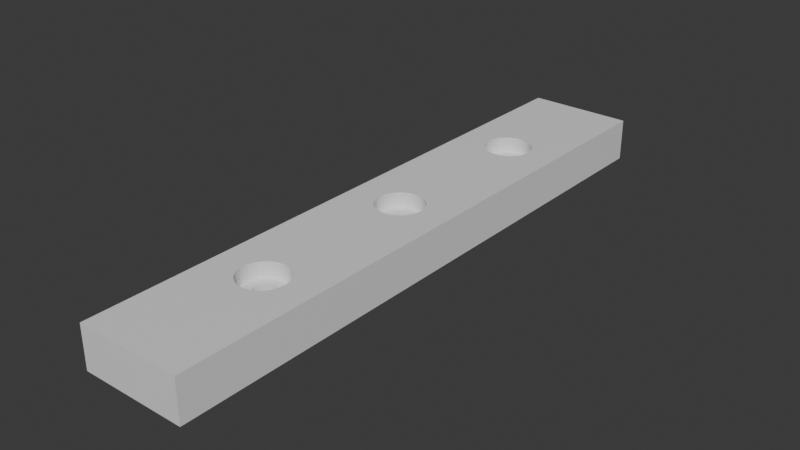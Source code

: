 # Source: mitre.blend  (saved by Blender 4.0.36; exported with 4.5.12 LTS)
import bpy
from mathutils import Matrix  # noqa: F401  (used for matrix-valued properties, if any)

bpy.ops.wm.read_factory_settings(use_empty=True)
scene = bpy.context.scene
scene.name = 'Scene'

# ---- collections
col_collection = bpy.data.collections.new('Collection'); scene.collection.children.link(col_collection)

# ---- materials (node trees are filled in below, after node groups)
mat_material = bpy.data.materials.new('Material')
mat_material.alpha_threshold = 0.0
mat_material.use_transparent_shadow = False
mat_material.roughness = 0.5
mat_material.line_color = (0.0, 0.0, 0.0, 1.0)

# ---- material node trees
mat_material.use_nodes = True; mat_material.node_tree.nodes.clear()
_N = mat_material.node_tree.nodes; _L = mat_material.node_tree.links
n0 = _N.new('ShaderNodeOutputMaterial'); n0.name = 'Material Output'; n0.location = (300, 300)
n1 = _N.new('ShaderNodeBsdfPrincipled'); n1.name = 'Principled BSDF'; n1.location = (10, 300)
n1.inputs[3].default_value = 1.45
_L.new(n1.outputs[0], n0.inputs[0])
n0.is_active_output = True

# ---- world
world_world = bpy.data.worlds.new('World'); scene.world = world_world
world_world.use_nodes = True; world_world.node_tree.nodes.clear()
_N = world_world.node_tree.nodes; _L = world_world.node_tree.links
n0 = _N.new('ShaderNodeOutputWorld'); n0.name = 'World Output'; n0.location = (300, 300)
n1 = _N.new('ShaderNodeBackground'); n1.name = 'Background'; n1.location = (10, 300)
n1.inputs[0].default_value = (0.05088, 0.05088, 0.05088, 1.0)
_L.new(n1.outputs[0], n0.inputs[0])
n0.is_active_output = True
world_world.color = (0.05088, 0.05088, 0.05088)
world_world.use_sun_shadow = False
world_world.sun_shadow_jitter_overblur = 0.0

# ---- meshes
me_cube = bpy.data.meshes.new('Cube')
me_cube.from_pydata([(0.0, 0.07778, 0.2598), (0.0, -0.4778, 0.2598), (0.0, 0.6333, 0.2598), (0.08643, -0.4793, 0.2598), (1.0, 1.0, 1.0), (1.0, 1.0, -1.0), (0.1695, -0.4837, 0.2598), (0.08643, 0.6318, 0.2598), (0.08643, 0.07628, 0.2598), (0.2461, -0.4909, 0.2598), (1.0, -1.0, 1.0), (0.1695, 0.6274, 0.2598), (1.0, -1.0, -1.0), (0.3133, -0.5006, 0.2598), (0.1695, 0.07186, 0.2598), (0.2461, 0.6202, 0.2598), (0.3684, -0.5123, 0.2598), (-1.0, 1.0, 1.0), (-1.0, 1.0, -1.0), (0.4093, -0.5258, 0.2598), (0.3133, 0.6106, 0.2598), (0.2461, 0.06467, 0.2598), (0.4345, -0.5404, 0.2598), (-1.0, -1.0, 1.0), (0.443, -0.5556, 0.2598), (0.3684, 0.5988, 0.2598), (-1.0, -1.0, -1.0), (0.3133, 0.055, 0.2598), (0.4345, -0.5707, 0.2598), (0.4093, 0.5853, 0.2598), (0.3684, 0.04321, 0.2598), (0.4093, -0.5853, 0.2598), (0.4345, 0.5707, 0.2598), (0.4093, 0.02976, 0.2598), (0.3684, -0.5988, 0.2598), (0.4345, 0.01517, 0.2598), (0.3133, -0.6106, 0.2598), (0.443, 0.0, 0.2598), (0.443, 0.5556, 0.2598), (0.2461, -0.6202, 0.2598), (0.4345, -0.01517, 0.2598), (0.4345, 0.5404, 0.2598), (0.1695, -0.6274, 0.2598), (0.4093, -0.02976, 0.2598), (0.3684, -0.04321, 0.2598), (0.08643, -0.6318, 0.2598), (0.4093, 0.5258, 0.2598), (0.3133, -0.055, 0.2598), (0.0, -0.6333, 0.2598), (0.2461, -0.06467, 0.2598), (0.3684, 0.5123, 0.2598), (-0.08643, -0.6318, 0.2598), (0.1695, -0.07186, 0.2598), (0.08643, -0.07628, 0.2598), (0.0, -0.07778, 0.2598), (-0.1695, -0.6274, 0.2598), (0.3133, 0.5006, 0.2598), (-0.08643, -0.07628, 0.2598), (-0.2461, -0.6202, 0.2598), (-0.1695, -0.07186, 0.2598), (-0.3133, -0.6106, 0.2598), (0.2461, 0.4909, 0.2598), (-0.2461, -0.06467, 0.2598), (-0.3684, -0.5988, 0.2598), (0.1695, 0.4837, 0.2598), (0.0, 0.04111, -1.0), (-0.4093, -0.5853, 0.2598), (-0.3133, -0.055, 0.2598), (0.08643, 0.4793, 0.2598), (0.04569, 0.04032, -1.0), (-0.4345, -0.5707, 0.2598), (0.04569, -0.04032, -1.0), (-0.443, -0.5556, 0.2598), (-0.3684, -0.04321, 0.2598), (0.0, 0.4778, 0.2598), (-0.4345, -0.5404, 0.2598), (0.08962, 0.03798, -1.0), (-0.4093, -0.02976, 0.2598), (-0.4093, -0.5258, 0.2598), (-0.08643, 0.4793, 0.2598), (0.08962, -0.03798, -1.0), (-0.1695, 0.4837, 0.2598), (-0.3684, -0.5123, 0.2598), (0.1301, -0.03418, -1.0), (0.1301, 0.03418, -1.0), (-0.3133, -0.5006, 0.2598), (-0.4345, -0.01517, 0.2598), (-0.2461, -0.4909, 0.2598), (-0.2461, 0.4909, 0.2598), (0.1656, -0.02907, -1.0), (0.1656, 0.02907, -1.0), (-0.1695, -0.4837, 0.2598), (-0.3133, 0.5006, 0.2598), (-0.08643, -0.4793, 0.2598), (-0.443, 0.0, 0.2598), (-0.3684, 0.5123, 0.2598), (0.1947, -0.02284, -1.0), (-0.4345, 0.01517, 0.2598), (-0.4093, 0.5258, 0.2598), (0.1947, 0.02284, -1.0), (0.2297, 0.00802, -1.0), (0.2342, 0.0, -1.0), (-0.4345, 0.5404, 0.2598), (-0.4093, 0.02976, 0.2598), (0.2297, -0.00802, -1.0), (-0.443, 0.5556, 0.2598), (0.2164, 0.01573, -1.0), (-0.4345, 0.5707, 0.2598), (-0.3684, 0.04321, 0.2598), (0.2164, -0.01573, -1.0), (-0.3133, 0.055, 0.2598), (-0.4093, 0.5853, 0.2598), (-0.2342, 0.0, -1.0), (-0.2297, -0.00802, -1.0), (-0.3684, 0.5988, 0.2598), (-0.2297, 0.00802, -1.0), (-0.2461, 0.06467, 0.2598), (-0.3133, 0.6106, 0.2598), (-0.2164, -0.01573, -1.0), (-0.1947, -0.02284, -1.0), (-0.2461, 0.6202, 0.2598), (-0.1695, 0.07186, 0.2598), (-0.1947, 0.02284, -1.0), (-0.1695, 0.6274, 0.2598), (-0.1656, -0.02907, -1.0), (-0.08643, 0.6318, 0.2598), (-0.08643, 0.07628, 0.2598), (-0.2164, 0.01573, -1.0), (-0.08962, -0.03798, -1.0), (-0.08962, 0.03798, -1.0), (-0.1301, -0.03418, -1.0), (-0.1301, 0.03418, -1.0), (-0.04569, 0.04032, -1.0), (-0.04569, -0.04032, -1.0), (0.0, -0.04111, -1.0), (-0.1656, 0.02907, -1.0), (-0.2342, -0.5556, -1.0), (-0.2297, -0.5636, -1.0), (-0.2297, -0.5475, -1.0), (-0.2164, -0.5713, -1.0), (-0.1947, -0.5784, -1.0), (-0.1947, -0.5327, -1.0), (-0.2164, -0.5398, -1.0), (-0.1656, -0.5846, -1.0), (-0.1656, -0.5265, -1.0), (-0.1301, -0.5897, -1.0), (-0.1301, -0.5214, -1.0), (-0.08962, -0.5935, -1.0), (-0.08962, -0.5176, -1.0), (-0.04569, -0.5959, -1.0), (-0.04569, -0.5152, -1.0), (0.0, -0.5967, -1.0), (0.04569, -0.5959, -1.0), (0.04569, -0.5152, -1.0), (0.1656, -0.5846, -1.0), (0.1656, -0.5265, -1.0), (0.1366, -0.5223, -1.0), (0.1301, -0.5897, -1.0), (0.1301, -0.5214, -1.0), (0.08962, -0.5935, -1.0), (0.08962, -0.5176, -1.0), (0.1947, -0.5784, -1.0), (0.1947, -0.5327, -1.0), (0.2164, -0.5398, -1.0), (0.2342, -0.5556, -1.0), (0.2297, -0.5636, -1.0), (0.2297, -0.5475, -1.0), (0.2164, -0.5713, -1.0), (0.0, -0.5144, -1.0), (0.2272, -0.565, -1.0), (0.2124, -0.5726, -1.0), (0.1894, -0.5795, -1.0), (0.1591, -0.5856, -1.0), (0.1227, -0.5904, -1.0), (0.0816, -0.594, -1.0), (0.03735, -0.596, -1.0), (-0.008338, -0.5965, -1.0), (-0.0537, -0.5954, -1.0), (-0.097, -0.5928, -1.0), (-0.1366, -0.5888, -1.0), (-0.1709, -0.5835, -1.0), (-0.1987, -0.5771, -1.0), (-0.2188, -0.5699, -1.0), (-0.2305, -0.5621, -1.0), (-0.2334, -0.5541, -1.0), (-0.2272, -0.5461, -1.0), (-0.2124, -0.5385, -1.0), (-0.1894, -0.5316, -1.0), (-0.1227, -0.5207, -1.0), (-0.0816, -0.5171, -1.0), (-0.03735, -0.5151, -1.0), (0.008338, -0.5146, -1.0), (0.0537, -0.5157, -1.0), (0.097, -0.5183, -1.0), (0.2334, -0.557, -1.0), (0.2305, -0.549, -1.0), (0.1709, -0.5276, -1.0), (0.1987, -0.534, -1.0), (0.2188, -0.5412, -1.0), (-0.2342, 0.5556, -1.0), (-0.2297, 0.5475, -1.0), (-0.2297, 0.5636, -1.0), (-0.2164, 0.5398, -1.0), (-0.1947, 0.5327, -1.0), (-0.1947, 0.5784, -1.0), (-0.2164, 0.5713, -1.0), (-0.1656, 0.5265, -1.0), (-0.1656, 0.5846, -1.0), (-0.1301, 0.5214, -1.0), (-0.1301, 0.5897, -1.0), (-0.08962, 0.5176, -1.0), (-0.08962, 0.5935, -1.0), (-0.04569, 0.5152, -1.0), (-0.04569, 0.5959, -1.0), (0.0, 0.5144, -1.0), (0.0, 0.5967, -1.0), (0.04569, 0.5152, -1.0), (0.04569, 0.5959, -1.0), (0.08962, 0.5176, -1.0), (0.08962, 0.5935, -1.0), (0.1301, 0.5214, -1.0), (0.1301, 0.5897, -1.0), (0.1947, 0.5327, -1.0), (0.1947, 0.5784, -1.0), (0.2342, 0.5556, -1.0), (0.2297, 0.5636, -1.0), (0.2297, 0.5475, -1.0), (0.2164, 0.5713, -1.0), (0.2164, 0.5398, -1.0), (0.1656, 0.5846, -1.0), (0.1656, 0.5265, -1.0), (-0.2709, 0.0611, 1.0), (-0.2461, 0.06467, 1.0), (-0.1695, 0.07186, 1.0), (0.0, 0.07778, 1.0), (-0.08643, 0.07628, 1.0), (-0.2081, -0.06824, 1.0), (-0.1695, -0.07186, 1.0), (0.0, -0.07778, 1.0), (-0.08643, -0.07628, 1.0), (0.1695, -0.07186, 1.0), (0.3133, -0.055, 1.0), (0.3684, 0.04321, 1.0), (0.3684, -0.04321, 1.0), (0.3133, 0.055, 1.0), (0.4093, -0.02976, 1.0), (0.4093, 0.02976, 1.0), (0.443, 0.0, 1.0), (0.4345, 0.01517, 1.0), (0.4345, -0.01517, 1.0), (0.2461, 0.06467, 1.0), (0.2461, -0.06467, 1.0), (0.1695, 0.07186, 1.0), (0.08643, -0.07628, 1.0), (0.08643, 0.07628, 1.0), (-0.2709, -0.0611, 1.0), (-0.2461, -0.06467, 1.0), (-0.443, 0.0, 1.0), (-0.4093, -0.02976, 1.0), (-0.4093, 0.02976, 1.0), (-0.4345, -0.01517, 1.0), (-0.4345, 0.01517, 1.0), (-0.3684, -0.04321, 1.0), (-0.3684, 0.04321, 1.0), (-0.3133, 0.055, 1.0), (-0.3133, -0.055, 1.0), (0.04569, 0.04032, 0.2598), (0.0, 0.04111, 0.2598), (0.08962, 0.03798, 0.2598), (0.1301, 0.03418, 0.2598), (0.1656, 0.02907, 0.2598), (0.1947, 0.02284, 0.2598), (0.2164, 0.01573, 0.2598), (0.2297, 0.00802, 0.2598), (0.2342, 0.0, 0.2598), (0.2297, -0.00802, 0.2598), (0.2164, -0.01573, 0.2598), (0.1947, -0.02284, 0.2598), (0.1656, -0.02907, 0.2598), (0.1301, -0.03418, 0.2598), (0.08962, -0.03798, 0.2598), (0.04569, -0.04032, 0.2598), (0.0, -0.04111, 0.2598), (-0.04569, -0.04032, 0.2598), (-0.08962, -0.03798, 0.2598), (-0.1301, -0.03418, 0.2598), (-0.1656, -0.02907, 0.2598), (-0.1947, -0.02284, 0.2598), (-0.2164, -0.01573, 0.2598), (-0.2297, -0.00802, 0.2598), (-0.2342, 0.0, 0.2598), (-0.2297, 0.00802, 0.2598), (-0.2164, 0.01573, 0.2598), (-0.1947, 0.02284, 0.2598), (-0.1656, 0.02907, 0.2598), (-0.1301, 0.03418, 0.2598), (-0.08962, 0.03798, 0.2598), (-0.04569, 0.04032, 0.2598), (0.0, 0.4778, 1.0), (-0.08643, 0.4793, 1.0), (-0.3133, 0.6106, 1.0), (-0.3127, 0.6106, 1.0), (-0.1695, 0.4837, 1.0), (-0.4345, 0.5404, 1.0), (-0.443, 0.5556, 1.0), (-0.4093, 0.5853, 1.0), (-0.4093, 0.5258, 1.0), (-0.4345, 0.5707, 1.0), (-0.3684, 0.5123, 1.0), (-0.3684, 0.5988, 1.0), (-0.3133, 0.5006, 1.0), (-0.2461, 0.4909, 1.0), (-0.2461, 0.6202, 1.0), (-0.1695, 0.6274, 1.0), (0.1695, 0.4837, 1.0), (0.2461, 0.4909, 1.0), (0.3133, 0.5006, 1.0), (0.3684, 0.5123, 1.0), (0.3684, 0.5988, 1.0), (0.4093, 0.5258, 1.0), (0.4093, 0.5853, 1.0), (0.4345, 0.5404, 1.0), (0.443, 0.5556, 1.0), (0.4345, 0.5707, 1.0), (0.3133, 0.6106, 1.0), (0.2461, 0.6202, 1.0), (0.1695, 0.6274, 1.0), (0.08643, 0.4793, 1.0), (-0.08643, 0.6318, 1.0), (0.08643, 0.6318, 1.0), (0.0, 0.6333, 1.0), (0.04569, 0.5959, 0.2598), (0.0, 0.5967, 0.2598), (0.08962, 0.5935, 0.2598), (0.1301, 0.5897, 0.2598), (0.1656, 0.5846, 0.2598), (0.1947, 0.5784, 0.2598), (0.2164, 0.5713, 0.2598), (0.2297, 0.5636, 0.2598), (0.2342, 0.5556, 0.2598), (0.2297, 0.5475, 0.2598), (0.2164, 0.5398, 0.2598), (0.1947, 0.5327, 0.2598), (0.1656, 0.5265, 0.2598), (0.1301, 0.5214, 0.2598), (0.08962, 0.5176, 0.2598), (0.04569, 0.5152, 0.2598), (0.0, 0.5144, 0.2598), (-0.04569, 0.5152, 0.2598), (-0.08962, 0.5176, 0.2598), (-0.1301, 0.5214, 0.2598), (-0.1656, 0.5265, 0.2598), (-0.1947, 0.5327, 0.2598), (-0.2164, 0.5398, 0.2598), (-0.2297, 0.5475, 0.2598), (-0.2342, 0.5556, 0.2598), (-0.2297, 0.5636, 0.2598), (-0.2164, 0.5713, 0.2598), (-0.1947, 0.5784, 0.2598), (-0.1656, 0.5846, 0.2598), (-0.1301, 0.5897, 0.2598), (-0.08962, 0.5935, 0.2598), (-0.04569, 0.5959, 0.2598), (-0.3127, -0.6106, 1.0), (-0.1695, -0.6274, 1.0), (-0.2461, -0.6202, 1.0), (-0.1429, -0.4823, 1.0), (0.0, -0.4778, 1.0), (0.08643, -0.4793, 1.0), (-0.08643, -0.4793, 1.0), (0.1695, -0.4837, 1.0), (0.3133, -0.5006, 1.0), (0.3684, -0.5988, 1.0), (0.3684, -0.5123, 1.0), (0.4093, -0.5853, 1.0), (0.4093, -0.5258, 1.0), (0.4345, -0.5404, 1.0), (0.443, -0.5556, 1.0), (0.4345, -0.5707, 1.0), (0.2461, -0.6202, 1.0), (0.3133, -0.6106, 1.0), (0.2461, -0.4909, 1.0), (0.0, -0.6333, 1.0), (-0.08643, -0.6318, 1.0), (0.08643, -0.6318, 1.0), (0.1695, -0.6274, 1.0), (-0.4345, -0.5707, 1.0), (-0.443, -0.5556, 1.0), (-0.4093, -0.5258, 1.0), (-0.4093, -0.5853, 1.0), (-0.4345, -0.5404, 1.0), (-0.3684, -0.5988, 1.0), (-0.3684, -0.5123, 1.0), (-0.3133, -0.5006, 1.0), (-0.2461, -0.4909, 1.0), (-0.3133, -0.6106, 1.0), (-0.1695, -0.4837, 1.0), (0.0, -0.5144, 0.2598), (0.02661, -0.5149, 0.2598), (0.04569, -0.5152, 0.2598), (0.07127, -0.5166, 0.2598), (0.08962, -0.5176, 0.2598), (0.1132, -0.5198, 0.2598), (0.1301, -0.5214, 0.2598), (0.1656, -0.5265, 0.2598), (0.1525, -0.5246, 0.2598), (0.1826, -0.5301, 0.2598), (0.1947, -0.5327, 0.2598), (0.2073, -0.5369, 0.2598), (0.2164, -0.5398, 0.2598), (0.2241, -0.5443, 0.2598), (0.2297, -0.5475, 0.2598), (0.2323, -0.5522, 0.2598), (0.2342, -0.5556, 0.2598), (0.2316, -0.5602, 0.2598), (0.2297, -0.5636, 0.2598), (0.2219, -0.5681, 0.2598), (0.2164, -0.5713, 0.2598), (0.2037, -0.5754, 0.2598), (0.1947, -0.5784, 0.2598), (0.1777, -0.582, 0.2598), (0.1656, -0.5846, 0.2598), (0.1449, -0.5876, 0.2598), (0.1301, -0.5897, 0.2598), (0.1065, -0.592, 0.2598), (0.08962, -0.5935, 0.2598), (0.06403, -0.5949, 0.2598), (0.04569, -0.5959, 0.2598), (0.01907, -0.5963, 0.2598), (0.0, -0.5967, 0.2598), (-0.02661, -0.5962, 0.2598), (-0.04569, -0.5959, 0.2598), (-0.07127, -0.5945, 0.2598), (-0.08962, -0.5935, 0.2598), (-0.1132, -0.5913, 0.2598), (-0.1301, -0.5897, 0.2598), (-0.1508, -0.5868, 0.2598), (-0.1656, -0.5846, 0.2598), (-0.1826, -0.581, 0.2598), (-0.1947, -0.5784, 0.2598), (-0.2073, -0.5743, 0.2598), (-0.2164, -0.5713, 0.2598), (-0.2241, -0.5668, 0.2598), (-0.2297, -0.5636, 0.2598), (-0.2323, -0.5589, 0.2598), (-0.2342, -0.5556, 0.2598), (-0.2316, -0.5509, 0.2598), (-0.2297, -0.5475, 0.2598), (-0.2219, -0.543, 0.2598), (-0.2164, -0.5398, 0.2598), (-0.2037, -0.5357, 0.2598), (-0.1947, -0.5327, 0.2598), (-0.1777, -0.5291, 0.2598), (-0.1656, -0.5265, 0.2598), (-0.1432, -0.5233, 0.2598), (-0.1301, -0.5214, 0.2598), (-0.1065, -0.5192, 0.2598), (-0.08962, -0.5176, 0.2598), (-0.06403, -0.5162, 0.2598), (-0.04569, -0.5152, 0.2598), (-0.01907, -0.5148, 0.2598)], [], [(300, 301, 17, 231, 232, 233, 235, 234, 298, 299, 302, 311, 310, 308, 306, 303, 304, 307, 305, 309), (298, 234, 254, 252, 250, 244, 242, 246, 248, 247, 249, 245, 243, 241, 251, 240, 253, 238, 239, 237, 236, 366, 369, 367, 368, 370, 381, 371, 373, 375, 376, 377, 378, 374, 372, 380, 379, 385, 384, 382, 383, 364, 365, 363, 23, 10, 4, 17, 301, 312, 313, 328, 330, 329, 326, 325, 324, 318, 320, 323, 322, 321, 319, 317, 316, 315, 314, 327), (236, 256, 255, 23, 363, 395, 391, 389, 386, 387, 390, 388, 392, 393, 394, 396, 366), (264, 231, 17, 23, 255, 265, 262, 258, 260, 257, 261, 259, 263), (12, 10, 23, 26), (26, 23, 17, 18), (205, 201, 18, 5, 100, 106, 99, 90, 84, 76, 69, 65, 214, 216, 218, 220, 230, 222, 228, 226, 224, 225, 227, 223, 229, 221, 219, 217, 215, 213, 211, 209, 207, 204), (65, 132, 129, 131, 135, 122, 127, 115, 112, 113, 118, 119, 124, 130, 128, 133, 134, 71, 80, 83, 89, 96, 109, 156, 158, 193, 160, 192, 153, 191, 168, 190, 150, 189, 148, 188, 146, 144, 187, 141, 186, 142, 185, 138, 184, 136, 183, 137, 182, 139, 181, 140, 180, 143, 179, 145, 178, 147, 177, 149, 176, 151, 175, 152, 174, 159, 173, 157, 172, 154, 171, 161, 170, 167, 169, 165, 12, 26, 18, 201, 199, 200, 202, 203, 206, 208, 210, 212, 214), (155, 156, 109, 104, 12, 165, 194, 164, 195, 166, 198, 163, 197, 162, 196), (101, 100, 5, 12, 104), (5, 4, 10, 12), (18, 17, 4, 5), (267, 65, 69, 266), (266, 69, 76, 268), (268, 76, 84, 269), (269, 84, 90, 270), (270, 90, 99, 271), (271, 99, 106, 272), (272, 106, 100, 273), (100, 101, 274, 273), (101, 104, 275, 274), (104, 109, 276, 275), (109, 96, 277, 276), (96, 89, 278, 277), (89, 83, 279, 278), (83, 80, 280, 279), (80, 71, 281, 280), (71, 134, 282, 281), (134, 133, 283, 282), (133, 128, 284, 283), (128, 130, 285, 284), (130, 124, 286, 285), (124, 119, 287, 286), (119, 118, 288, 287), (118, 113, 289, 288), (289, 113, 112, 290), (290, 112, 115, 291), (291, 115, 127, 292), (292, 127, 122, 293), (293, 122, 135, 294), (294, 135, 131, 295), (295, 131, 129, 296), (296, 129, 132, 297), (297, 132, 65, 267), (397, 168, 191, 398), (398, 191, 153, 399), (399, 153, 192, 400), (400, 192, 160, 401), (401, 160, 193, 402), (402, 193, 158, 403), (158, 156, 155, 404, 405), (403, 158, 405), (404, 155, 196, 406), (406, 196, 162, 407), (407, 162, 197, 408), (408, 197, 163, 409), (409, 163, 198, 410), (410, 198, 166, 411), (166, 195, 412, 411), (412, 195, 164, 413), (164, 194, 414, 413), (414, 194, 165, 415), (165, 169, 416, 415), (416, 169, 167, 417), (167, 170, 418, 417), (418, 170, 161, 419), (161, 171, 420, 419), (420, 171, 154, 421), (154, 172, 422, 421), (422, 172, 157, 423), (157, 173, 424, 423), (424, 173, 159, 425), (159, 174, 426, 425), (426, 174, 152, 427), (152, 175, 428, 427), (428, 175, 151, 429), (151, 176, 430, 429), (430, 176, 149, 431), (149, 177, 432, 431), (432, 177, 147, 433), (147, 178, 434, 433), (434, 178, 145, 435), (145, 179, 436, 435), (436, 179, 143, 437), (143, 180, 438, 437), (438, 180, 140, 439), (140, 181, 440, 439), (440, 181, 139, 441), (139, 182, 442, 441), (442, 182, 137, 443), (443, 137, 183, 444), (444, 183, 136, 445), (445, 136, 184, 446), (446, 184, 138, 447), (447, 138, 185, 448), (448, 185, 142, 449), (449, 142, 186, 450), (450, 186, 141, 451), (451, 141, 187, 452), (452, 187, 144, 453), (453, 144, 454), (454, 144, 146, 455), (455, 146, 188, 456), (456, 188, 148, 457), (457, 148, 189, 458), (458, 189, 150, 459), (459, 150, 190, 460), (460, 190, 168, 397), (332, 215, 217, 331), (331, 217, 219, 333), (333, 219, 221, 334), (334, 221, 229, 335), (335, 229, 223, 336), (336, 223, 227, 337), (337, 227, 225, 338), (225, 224, 339, 338), (224, 226, 340, 339), (226, 228, 341, 340), (228, 222, 342, 341), (222, 230, 343, 342), (230, 220, 344, 343), (220, 218, 345, 344), (218, 216, 346, 345), (216, 214, 347, 346), (214, 212, 348, 347), (212, 210, 349, 348), (210, 208, 350, 349), (208, 206, 351, 350), (206, 203, 352, 351), (203, 202, 353, 352), (202, 200, 354, 353), (354, 200, 199, 355), (355, 199, 201, 356), (356, 201, 205, 357), (357, 205, 204, 358), (358, 204, 207, 359), (359, 207, 209, 360), (360, 209, 211, 361), (361, 211, 213, 362), (362, 213, 215, 332), (234, 0, 8, 254), (254, 8, 14, 252), (252, 14, 21, 250), (250, 21, 27, 244), (244, 27, 30, 242), (242, 30, 33, 246), (246, 33, 35, 248), (35, 37, 247, 248), (37, 40, 249, 247), (40, 43, 245, 249), (43, 44, 243, 245), (44, 47, 241, 243), (47, 49, 251, 241), (49, 52, 240, 251), (240, 52, 53, 253), (53, 54, 238, 253), (54, 57, 239, 238), (239, 57, 59, 237), (236, 237, 59, 62, 256), (255, 256, 62, 67, 265), (67, 73, 262, 265), (73, 77, 258, 262), (77, 86, 260, 258), (260, 86, 94, 257), (257, 94, 97, 261), (261, 97, 103, 259), (259, 103, 108, 263), (263, 108, 110, 264), (231, 264, 110, 116, 232), (232, 116, 121, 233), (233, 121, 126, 235), (235, 126, 0, 234), (40, 37, 35, 33, 30, 27, 21, 14, 8, 0, 126, 296, 297, 267, 266, 268, 269, 270, 271, 272, 273, 274, 275, 276, 277, 278, 279, 280, 53, 52, 49, 47, 44, 43), (97, 94, 86, 77, 73, 67, 62, 59, 57, 54, 53, 280, 281, 282, 283, 284, 285, 286, 287, 288, 289, 290, 291, 292, 293, 294, 295, 296, 126, 121, 116, 110, 108, 103), (330, 2, 7, 329), (329, 7, 11, 326), (326, 11, 15, 325), (325, 15, 20, 324), (324, 20, 25, 318), (318, 25, 29, 320), (320, 29, 32, 323), (32, 38, 322, 323), (38, 41, 321, 322), (41, 46, 319, 321), (46, 50, 317, 319), (50, 56, 316, 317), (56, 61, 315, 316), (61, 64, 314, 315), (64, 68, 327, 314), (68, 74, 298, 327), (74, 79, 299, 298), (299, 79, 81, 302), (81, 88, 311, 302), (88, 92, 310, 311), (92, 95, 308, 310), (95, 98, 306, 308), (98, 102, 303, 306), (303, 102, 105, 304), (304, 105, 107, 307), (307, 107, 111, 305), (305, 111, 114, 309), (309, 114, 117, 300), (301, 300, 117, 120, 312), (312, 120, 123, 313), (313, 123, 125, 328), (328, 125, 2, 330), (345, 68, 64, 61, 56, 50, 46, 41, 38, 32, 29, 25, 20, 15, 11, 7, 2, 125, 361, 362, 332, 331, 333, 334, 335, 336, 337, 338, 339, 340, 341, 342, 343, 344), (361, 125, 123, 120, 117, 114, 111, 107, 105, 102, 98, 95, 92, 88, 81, 79, 74, 68, 345, 346, 347, 348, 349, 350, 351, 352, 353, 354, 355, 356, 357, 358, 359, 360), (367, 1, 3, 368), (368, 3, 6, 370), (370, 6, 9, 381), (381, 9, 13, 371), (371, 13, 16, 373), (373, 16, 19, 375), (375, 19, 22, 376), (22, 24, 377, 376), (24, 28, 378, 377), (28, 31, 374, 378), (31, 34, 372, 374), (34, 36, 380, 372), (380, 36, 39, 379), (379, 39, 42, 385), (42, 45, 384, 385), (45, 48, 382, 384), (48, 51, 383, 382), (51, 55, 364, 383), (55, 58, 365, 364), (365, 58, 60, 395, 363), (395, 60, 63, 391), (63, 66, 389, 391), (66, 70, 386, 389), (386, 70, 72, 387), (387, 72, 75, 390), (390, 75, 78, 388), (388, 78, 82, 392), (392, 82, 85, 393), (393, 85, 87, 394), (394, 87, 91, 396), (396, 91, 93, 369, 366), (369, 93, 1, 367), (22, 19, 16, 13, 9, 6, 3, 1, 93, 457, 458, 459, 460, 397, 398, 399, 400, 401, 402, 403, 405, 404, 406, 407, 408, 409, 410, 411, 412, 413, 414, 415, 416, 417, 418, 419, 420, 421, 422, 423, 424, 425, 45, 42, 39, 36, 34, 31, 28, 24), (70, 66, 63, 60, 58, 55, 51, 48, 45, 425, 426, 427, 428, 429, 430, 431, 432, 433, 434, 435, 436, 437, 438, 439, 440, 441, 442, 443, 444, 445, 446, 447, 448, 449, 450, 451, 452, 453, 454, 455, 456, 457, 93, 91, 87, 85, 82, 78, 75, 72)])
_uv = me_cube.uv_layers.new(name='UVMap')
_uv.uv.foreach_set('vector', [0.7892, 0.5487, 0.7891, 0.5487, 0.875, 0.5, 0.7839, 0.6174, 0.7808, 0.6169, 0.7712, 0.616, 0.7608, 0.6155, 0.75, 0.6153, 0.75, 0.5653, 0.7608, 0.5651, 0.7712, 0.5645, 0.7808, 0.5636, 0.7892, 0.5624, 0.796, 0.561, 0.8012, 0.5593, 0.8043, 0.5575, 0.8054, 0.5556, 0.8043, 0.5537, 0.8012, 0.5518, 0.796, 0.5502, 0.75, 0.5653, 0.75, 0.6153, 0.7392, 0.6155, 0.7288, 0.616, 0.7192, 0.6169, 0.7108, 0.6181, 0.704, 0.6196, 0.6988, 0.6213, 0.6957, 0.6231, 0.6946, 0.625, 0.6957, 0.6269, 0.6988, 0.6287, 0.704, 0.6304, 0.7108, 0.6319, 0.7192, 0.6331, 0.7288, 0.634, 0.7392, 0.6345, 0.75, 0.6347, 0.7608, 0.6345, 0.7712, 0.634, 0.776, 0.6335, 0.7679, 0.6853, 0.7608, 0.6849, 0.75, 0.6847, 0.7392, 0.6849, 0.7288, 0.6855, 0.7192, 0.6864, 0.7108, 0.6876, 0.704, 0.689, 0.6988, 0.6907, 0.6957, 0.6925, 0.6946, 0.6944, 0.6957, 0.6963, 0.6988, 0.6982, 0.704, 0.6998, 0.7108, 0.7013, 0.7192, 0.7025, 0.7288, 0.7034, 0.7392, 0.704, 0.75, 0.7042, 0.7608, 0.704, 0.7712, 0.7034, 0.7808, 0.7025, 0.7891, 0.7013, 0.875, 0.75, 0.625, 0.75, 0.625, 0.5, 0.875, 0.5, 0.7891, 0.5487, 0.7808, 0.5475, 0.7712, 0.5466, 0.7608, 0.546, 0.75, 0.5458, 0.7392, 0.546, 0.7288, 0.5466, 0.7192, 0.5475, 0.7108, 0.5487, 0.704, 0.5502, 0.6988, 0.5518, 0.6957, 0.5537, 0.6946, 0.5556, 0.6957, 0.5575, 0.6988, 0.5593, 0.704, 0.561, 0.7108, 0.5624, 0.7192, 0.5636, 0.7288, 0.5645, 0.7392, 0.5651, 0.776, 0.6335, 0.7808, 0.6331, 0.7839, 0.6326, 0.875, 0.75, 0.7891, 0.7013, 0.7892, 0.7013, 0.796, 0.6998, 0.8012, 0.6982, 0.8043, 0.6963, 0.8054, 0.6944, 0.8043, 0.6925, 0.8012, 0.6907, 0.796, 0.689, 0.7892, 0.6876, 0.7808, 0.6864, 0.7712, 0.6855, 0.7679, 0.6853, 0.7892, 0.6181, 0.7839, 0.6174, 0.875, 0.5, 0.875, 0.75, 0.7839, 0.6326, 0.7892, 0.6319, 0.796, 0.6304, 0.8012, 0.6287, 0.8043, 0.6269, 0.8054, 0.625, 0.8043, 0.6231, 0.8012, 0.6213, 0.796, 0.6196, 0.375, 0.75, 0.625, 0.75, 0.625, 1.0, 0.375, 1.0, 0.375, 0.0, 0.625, 0.0, 0.625, 0.25, 0.375, 0.25, 0.223, 0.5536, 0.2213, 0.5546, 0.125, 0.5, 0.375, 0.5, 0.2787, 0.624, 0.277, 0.623, 0.2743, 0.6221, 0.2707, 0.6214, 0.2663, 0.6207, 0.2612, 0.6203, 0.2557, 0.62, 0.25, 0.6199, 0.25, 0.5607, 0.2557, 0.5606, 0.2612, 0.5603, 0.2663, 0.5598, 0.2707, 0.5592, 0.2743, 0.5584, 0.277, 0.5575, 0.2787, 0.5566, 0.2793, 0.5556, 0.2787, 0.5546, 0.277, 0.5536, 0.2743, 0.5527, 0.2707, 0.5519, 0.2663, 0.5513, 0.2612, 0.5508, 0.2557, 0.5505, 0.25, 0.5504, 0.2443, 0.5505, 0.2388, 0.5508, 0.2337, 0.5513, 0.2293, 0.5519, 0.2257, 0.5527, 0.25, 0.6199, 0.2443, 0.62, 0.2388, 0.6203, 0.2337, 0.6207, 0.2293, 0.6214, 0.2257, 0.6221, 0.223, 0.623, 0.2213, 0.624, 0.2207, 0.625, 0.2213, 0.626, 0.223, 0.627, 0.2257, 0.6279, 0.2293, 0.6286, 0.2337, 0.6293, 0.2388, 0.6297, 0.2443, 0.63, 0.25, 0.6301, 0.2557, 0.63, 0.2612, 0.6297, 0.2663, 0.6293, 0.2707, 0.6286, 0.2743, 0.6279, 0.277, 0.627, 0.2671, 0.6903, 0.2663, 0.6902, 0.2621, 0.6898, 0.2612, 0.6897, 0.2567, 0.6895, 0.2557, 0.6894, 0.251, 0.6893, 0.25, 0.6893, 0.2453, 0.6894, 0.2443, 0.6894, 0.2398, 0.6896, 0.2388, 0.6897, 0.2347, 0.6901, 0.2337, 0.6902, 0.2293, 0.6908, 0.2263, 0.6914, 0.2257, 0.6916, 0.2234, 0.6923, 0.223, 0.6925, 0.2216, 0.6933, 0.2213, 0.6934, 0.2208, 0.6943, 0.2207, 0.6944, 0.2212, 0.6953, 0.2213, 0.6954, 0.2227, 0.6962, 0.223, 0.6964, 0.2252, 0.6971, 0.2257, 0.6973, 0.2286, 0.6979, 0.2293, 0.6981, 0.2329, 0.6986, 0.2337, 0.6987, 0.2379, 0.6991, 0.2388, 0.6992, 0.2433, 0.6994, 0.2443, 0.6995, 0.249, 0.6996, 0.25, 0.6996, 0.2547, 0.6995, 0.2557, 0.6995, 0.2602, 0.6992, 0.2612, 0.6992, 0.2653, 0.6988, 0.2663, 0.6987, 0.2699, 0.6982, 0.2707, 0.6981, 0.2737, 0.6974, 0.2743, 0.6973, 0.2766, 0.6966, 0.277, 0.6964, 0.2784, 0.6956, 0.2787, 0.6954, 0.375, 0.75, 0.125, 0.75, 0.125, 0.5, 0.2213, 0.5546, 0.2207, 0.5556, 0.2213, 0.5566, 0.223, 0.5575, 0.2257, 0.5584, 0.2293, 0.5592, 0.2337, 0.5598, 0.2388, 0.5603, 0.2443, 0.5606, 0.25, 0.5607, 0.2707, 0.6908, 0.2671, 0.6903, 0.277, 0.627, 0.2787, 0.626, 0.375, 0.75, 0.2787, 0.6954, 0.2792, 0.6946, 0.2793, 0.6944, 0.2788, 0.6936, 0.2787, 0.6934, 0.2773, 0.6927, 0.277, 0.6925, 0.2748, 0.6918, 0.2743, 0.6916, 0.2714, 0.691, 0.2793, 0.625, 0.2787, 0.624, 0.375, 0.5, 0.375, 0.75, 0.2787, 0.626, 0.375, 0.5, 0.625, 0.5, 0.625, 0.75, 0.375, 0.75, 0.375, 0.25, 0.625, 0.25, 0.625, 0.5, 0.375, 0.5, 1.0, 0.7913, 1.0, 0.5913, 0.9688, 0.5913, 0.9688, 0.7913, 0.9688, 0.7913, 0.9688, 0.5913, 0.9375, 0.5913, 0.9375, 0.7913, 0.9375, 0.7913, 0.9375, 0.5913, 0.9062, 0.5913, 0.9062, 0.7912, 0.9062, 0.7912, 0.9062, 0.5913, 0.875, 0.5913, 0.875, 0.7912, 0.875, 0.7912, 0.875, 0.5913, 0.8438, 0.5913, 0.8438, 0.7913, 0.8438, 0.7913, 0.8438, 0.5913, 0.8125, 0.5913, 0.8125, 0.7913, 0.8125, 0.7913, 0.8125, 0.5913, 0.7812, 0.5912, 0.7812, 0.7912, 0.7812, 0.5912, 0.75, 0.5913, 0.75, 0.7912, 0.7812, 0.7912, 0.75, 0.5913, 0.7188, 0.5912, 0.7188, 0.7912, 0.75, 0.7912, 0.7188, 0.5912, 0.6875, 0.5913, 0.6875, 0.7913, 0.7188, 0.7912, 0.6875, 0.5913, 0.6562, 0.5913, 0.6562, 0.7912, 0.6875, 0.7913, 0.6562, 0.5913, 0.625, 0.5913, 0.625, 0.7912, 0.6562, 0.7912, 0.625, 0.5913, 0.5938, 0.5913, 0.5938, 0.7912, 0.625, 0.7912, 0.5938, 0.5913, 0.5625, 0.5913, 0.5625, 0.7913, 0.5938, 0.7912, 0.5625, 0.5913, 0.5312, 0.5913, 0.5312, 0.7913, 0.5625, 0.7913, 0.5312, 0.5913, 0.5, 0.5913, 0.5, 0.7913, 0.5312, 0.7913, 0.5, 0.5913, 0.4688, 0.5913, 0.4688, 0.7913, 0.5, 0.7913, 0.4688, 0.5913, 0.4375, 0.5913, 0.4375, 0.7913, 0.4688, 0.7913, 0.4375, 0.5913, 0.4062, 0.5913, 0.4062, 0.7912, 0.4375, 0.7913, 0.4062, 0.5913, 0.375, 0.5913, 0.375, 0.7912, 0.4062, 0.7912, 0.375, 0.5913, 0.3438, 0.5913, 0.3438, 0.7913, 0.375, 0.7912, 0.3438, 0.5913, 0.3125, 0.5913, 0.3125, 0.7913, 0.3438, 0.7913, 0.3125, 0.5913, 0.2812, 0.5913, 0.2812, 0.7912, 0.3125, 0.7913, 0.2812, 0.7912, 0.2812, 0.5913, 0.25, 0.5913, 0.25, 0.7912, 0.25, 0.7912, 0.25, 0.5913, 0.2188, 0.5913, 0.2188, 0.7912, 0.2188, 0.7912, 0.2188, 0.5913, 0.1875, 0.5913, 0.1875, 0.7913, 0.1875, 0.7913, 0.1875, 0.5913, 0.1562, 0.5913, 0.1562, 0.7912, 0.1562, 0.7912, 0.1562, 0.5913, 0.125, 0.5913, 0.125, 0.7912, 0.125, 0.7912, 0.125, 0.5913, 0.09375, 0.5913, 0.09375, 0.7912, 0.09375, 0.7912, 0.09375, 0.5913, 0.0625, 0.5913, 0.0625, 0.7913, 0.0625, 0.7913, 0.0625, 0.5913, 0.03125, 0.5913, 0.03125, 0.7913, 0.03125, 0.7913, 0.03125, 0.5913, 0.0, 0.5912, 0.0, 0.7912, 1.0, 0.7913, 1.0, 0.5913, 0.9943, 0.5913, 0.9818, 0.7912, 0.9818, 0.7912, 0.9943, 0.5913, 0.9688, 0.5913, 0.9688, 0.7913, 0.9688, 0.7913, 0.9688, 0.5913, 0.963, 0.5913, 0.9505, 0.7913, 0.9505, 0.7913, 0.963, 0.5913, 0.9375, 0.5913, 0.9375, 0.7913, 0.9375, 0.7913, 0.9375, 0.5913, 0.9318, 0.5913, 0.9193, 0.7912, 0.9193, 0.7912, 0.9318, 0.5913, 0.9062, 0.5913, 0.9062, 0.7912, 0.9062, 0.5913, 0.9005, 0.5913, 0.875, 0.5913, 0.875, 0.7912, 0.8866, 0.7912, 0.9062, 0.7912, 0.9062, 0.5913, 0.8866, 0.7912, 0.875, 0.7912, 0.875, 0.5913, 0.8693, 0.5913, 0.8568, 0.7913, 0.8568, 0.7913, 0.8693, 0.5913, 0.8438, 0.5913, 0.8438, 0.7912, 0.8438, 0.7912, 0.8438, 0.5913, 0.838, 0.5913, 0.8255, 0.7912, 0.8255, 0.7912, 0.838, 0.5913, 0.8125, 0.5913, 0.8125, 0.7913, 0.8125, 0.7913, 0.8125, 0.5913, 0.8068, 0.5913, 0.7943, 0.7913, 0.7943, 0.7913, 0.8068, 0.5913, 0.7812, 0.5913, 0.7812, 0.7913, 0.7812, 0.5913, 0.7755, 0.5913, 0.763, 0.7912, 0.7812, 0.7913, 0.763, 0.7912, 0.7755, 0.5913, 0.75, 0.5913, 0.75, 0.7913, 0.75, 0.5913, 0.7443, 0.5912, 0.7318, 0.7912, 0.75, 0.7913, 0.7318, 0.7912, 0.7443, 0.5912, 0.7188, 0.5912, 0.7188, 0.7912, 0.7188, 0.5912, 0.713, 0.5912, 0.7005, 0.7913, 0.7188, 0.7912, 0.7005, 0.7913, 0.713, 0.5912, 0.6875, 0.5913, 0.6875, 0.7913, 0.6875, 0.5913, 0.6818, 0.5913, 0.6693, 0.7912, 0.6875, 0.7913, 0.6693, 0.7912, 0.6818, 0.5913, 0.6562, 0.5913, 0.6562, 0.7912, 0.6562, 0.5913, 0.6505, 0.5913, 0.638, 0.7913, 0.6562, 0.7912, 0.638, 0.7913, 0.6505, 0.5913, 0.625, 0.5913, 0.625, 0.7912, 0.625, 0.5913, 0.6193, 0.5913, 0.6068, 0.7913, 0.625, 0.7912, 0.6068, 0.7913, 0.6193, 0.5913, 0.5938, 0.5913, 0.5938, 0.7913, 0.5938, 0.5913, 0.588, 0.5913, 0.5755, 0.7913, 0.5938, 0.7913, 0.5755, 0.7913, 0.588, 0.5913, 0.5625, 0.5913, 0.5625, 0.7912, 0.5625, 0.5913, 0.5568, 0.5913, 0.5443, 0.7913, 0.5625, 0.7912, 0.5443, 0.7913, 0.5568, 0.5913, 0.5312, 0.5913, 0.5312, 0.7913, 0.5312, 0.5913, 0.5255, 0.5913, 0.513, 0.7912, 0.5312, 0.7913, 0.513, 0.7912, 0.5255, 0.5913, 0.5, 0.5913, 0.5, 0.7913, 0.5, 0.5913, 0.4943, 0.5913, 0.4818, 0.7912, 0.5, 0.7913, 0.4818, 0.7912, 0.4943, 0.5913, 0.4688, 0.5913, 0.4688, 0.7913, 0.4688, 0.5913, 0.463, 0.5913, 0.4505, 0.7913, 0.4688, 0.7913, 0.4505, 0.7913, 0.463, 0.5913, 0.4375, 0.5913, 0.4375, 0.7913, 0.4375, 0.5913, 0.4318, 0.5913, 0.4193, 0.7912, 0.4375, 0.7913, 0.4193, 0.7912, 0.4318, 0.5913, 0.4062, 0.5913, 0.4062, 0.7912, 0.4062, 0.5913, 0.4005, 0.5913, 0.388, 0.7912, 0.4062, 0.7912, 0.388, 0.7912, 0.4005, 0.5913, 0.375, 0.5913, 0.375, 0.7912, 0.375, 0.5913, 0.3693, 0.5913, 0.3568, 0.7913, 0.375, 0.7912, 0.3568, 0.7913, 0.3693, 0.5913, 0.3438, 0.5913, 0.3438, 0.7912, 0.3438, 0.5913, 0.338, 0.5912, 0.3255, 0.7912, 0.3438, 0.7912, 0.3255, 0.7912, 0.338, 0.5912, 0.3125, 0.5913, 0.3125, 0.7913, 0.3125, 0.5913, 0.3068, 0.5913, 0.2943, 0.7913, 0.3125, 0.7913, 0.2943, 0.7913, 0.3068, 0.5913, 0.2812, 0.5913, 0.2812, 0.7912, 0.2812, 0.7912, 0.2812, 0.5913, 0.2755, 0.5913, 0.263, 0.7912, 0.263, 0.7912, 0.2755, 0.5913, 0.25, 0.5913, 0.25, 0.7913, 0.25, 0.7913, 0.25, 0.5913, 0.2443, 0.5913, 0.2318, 0.7912, 0.2318, 0.7912, 0.2443, 0.5913, 0.2188, 0.5913, 0.2188, 0.7913, 0.2188, 0.7913, 0.2188, 0.5913, 0.213, 0.5913, 0.2005, 0.7913, 0.2005, 0.7913, 0.213, 0.5913, 0.1875, 0.5913, 0.1875, 0.7913, 0.1875, 0.7913, 0.1875, 0.5913, 0.1818, 0.5913, 0.1693, 0.7912, 0.1693, 0.7912, 0.1818, 0.5913, 0.1562, 0.5913, 0.1562, 0.7912, 0.1562, 0.7912, 0.1562, 0.5913, 0.1505, 0.5913, 0.138, 0.7912, 0.138, 0.7912, 0.1505, 0.5913, 0.125, 0.5913, 0.125, 0.7912, 0.125, 0.7912, 0.125, 0.5913, 0.1053, 0.7912, 0.1053, 0.7912, 0.125, 0.5913, 0.09375, 0.5913, 0.09375, 0.7913, 0.09375, 0.7913, 0.09375, 0.5913, 0.08805, 0.5913, 0.07555, 0.7913, 0.07555, 0.7913, 0.08805, 0.5913, 0.0625, 0.5913, 0.0625, 0.7912, 0.0625, 0.7912, 0.0625, 0.5913, 0.0568, 0.5913, 0.0443, 0.7913, 0.0443, 0.7913, 0.0568, 0.5913, 0.03125, 0.5913, 0.03125, 0.7913, 0.03125, 0.7913, 0.03125, 0.5913, 0.02555, 0.5913, 0.01305, 0.7912, 0.01305, 0.7912, 0.02555, 0.5913, 0.0, 0.5912, 0.0, 0.7912, 1.0, 0.7913, 1.0, 0.5913, 0.9688, 0.5913, 0.9688, 0.7913, 0.9688, 0.7913, 0.9688, 0.5913, 0.9375, 0.5913, 0.9375, 0.7913, 0.9375, 0.7913, 0.9375, 0.5913, 0.9062, 0.5913, 0.9062, 0.7912, 0.9062, 0.7912, 0.9062, 0.5913, 0.875, 0.5913, 0.875, 0.7912, 0.875, 0.7912, 0.875, 0.5913, 0.8438, 0.5913, 0.8438, 0.7912, 0.8438, 0.7912, 0.8438, 0.5913, 0.8125, 0.5913, 0.8125, 0.7913, 0.8125, 0.7913, 0.8125, 0.5913, 0.7812, 0.5913, 0.7812, 0.7913, 0.7812, 0.5913, 0.75, 0.5913, 0.75, 0.7913, 0.7812, 0.7913, 0.75, 0.5913, 0.7188, 0.5913, 0.7188, 0.7913, 0.75, 0.7913, 0.7188, 0.5913, 0.6875, 0.5913, 0.6875, 0.7913, 0.7188, 0.7913, 0.6875, 0.5913, 0.6562, 0.5913, 0.6562, 0.7912, 0.6875, 0.7913, 0.6562, 0.5913, 0.625, 0.5913, 0.625, 0.7912, 0.6562, 0.7912, 0.625, 0.5913, 0.5938, 0.5913, 0.5938, 0.7913, 0.625, 0.7912, 0.5938, 0.5913, 0.5625, 0.5913, 0.5625, 0.7912, 0.5938, 0.7913, 0.5625, 0.5913, 0.5312, 0.5913, 0.5312, 0.7913, 0.5625, 0.7912, 0.5312, 0.5913, 0.5, 0.5912, 0.5, 0.7912, 0.5312, 0.7913, 0.5, 0.5912, 0.4688, 0.5913, 0.4688, 0.7913, 0.5, 0.7912, 0.4688, 0.5913, 0.4375, 0.5913, 0.4375, 0.7913, 0.4688, 0.7913, 0.4375, 0.5913, 0.4062, 0.5913, 0.4062, 0.7912, 0.4375, 0.7913, 0.4062, 0.5913, 0.375, 0.5913, 0.375, 0.7912, 0.4062, 0.7912, 0.375, 0.5913, 0.3438, 0.5913, 0.3438, 0.7912, 0.375, 0.7912, 0.3438, 0.5913, 0.3125, 0.5913, 0.3125, 0.7913, 0.3438, 0.7912, 0.3125, 0.5913, 0.2812, 0.5913, 0.2812, 0.7913, 0.3125, 0.7913, 0.2812, 0.7913, 0.2812, 0.5913, 0.25, 0.5913, 0.25, 0.7913, 0.25, 0.7913, 0.25, 0.5913, 0.2188, 0.5912, 0.2188, 0.7912, 0.2188, 0.7912, 0.2188, 0.5912, 0.1875, 0.5913, 0.1875, 0.7913, 0.1875, 0.7913, 0.1875, 0.5913, 0.1562, 0.5913, 0.1562, 0.7912, 0.1562, 0.7912, 0.1562, 0.5913, 0.125, 0.5913, 0.125, 0.7912, 0.125, 0.7912, 0.125, 0.5913, 0.09375, 0.5913, 0.09375, 0.7913, 0.09375, 0.7913, 0.09375, 0.5913, 0.0625, 0.5913, 0.0625, 0.7912, 0.0625, 0.7912, 0.0625, 0.5913, 0.03125, 0.5913, 0.03125, 0.7913, 0.03125, 0.7913, 0.03125, 0.5913, 0.0, 0.5912, 0.0, 0.7912, 1.0, 0.685, 1.0, 0.5, 0.9688, 0.5, 0.9688, 0.685, 0.9688, 0.685, 0.9688, 0.5, 0.9375, 0.5, 0.9375, 0.685, 0.9375, 0.685, 0.9375, 0.5, 0.9062, 0.5, 0.9062, 0.685, 0.9062, 0.685, 0.9062, 0.5, 0.875, 0.5, 0.875, 0.685, 0.875, 0.685, 0.875, 0.5, 0.8438, 0.5, 0.8438, 0.685, 0.8438, 0.685, 0.8438, 0.5, 0.8125, 0.5, 0.8125, 0.685, 0.8125, 0.685, 0.8125, 0.5, 0.7812, 0.5, 0.7812, 0.685, 0.7812, 0.5, 0.75, 0.5, 0.75, 0.685, 0.7812, 0.685, 0.75, 0.5, 0.7188, 0.5, 0.7188, 0.685, 0.75, 0.685, 0.7188, 0.5, 0.6875, 0.5, 0.6875, 0.685, 0.7188, 0.685, 0.6875, 0.5, 0.6562, 0.5, 0.6562, 0.685, 0.6875, 0.685, 0.6562, 0.5, 0.625, 0.5, 0.625, 0.685, 0.6562, 0.685, 0.625, 0.5, 0.5938, 0.5, 0.5938, 0.685, 0.625, 0.685, 0.5938, 0.5, 0.5625, 0.5, 0.5625, 0.685, 0.5938, 0.685, 0.5625, 0.685, 0.5625, 0.5, 0.5312, 0.5, 0.5312, 0.685, 0.5312, 0.5, 0.5, 0.5, 0.5, 0.685, 0.5312, 0.685, 0.5, 0.5, 0.4688, 0.5, 0.4688, 0.685, 0.5, 0.685, 0.4688, 0.685, 0.4688, 0.5, 0.4375, 0.5, 0.4375, 0.685, 0.4218, 0.685, 0.4375, 0.685, 0.4375, 0.5, 0.4062, 0.5, 0.4062, 0.685, 0.3947, 0.685, 0.4062, 0.685, 0.4062, 0.5, 0.375, 0.5, 0.375, 0.685, 0.375, 0.5, 0.3438, 0.5, 0.3438, 0.685, 0.375, 0.685, 0.3438, 0.5, 0.3125, 0.5, 0.3125, 0.685, 0.3438, 0.685, 0.3125, 0.5, 0.2812, 0.5, 0.2812, 0.685, 0.3125, 0.685, 0.2812, 0.685, 0.2812, 0.5, 0.25, 0.5, 0.25, 0.685, 0.25, 0.685, 0.25, 0.5, 0.2188, 0.5, 0.2188, 0.685, 0.2188, 0.685, 0.2188, 0.5, 0.1875, 0.5, 0.1875, 0.685, 0.1875, 0.685, 0.1875, 0.5, 0.1562, 0.5, 0.1562, 0.685, 0.1562, 0.685, 0.1562, 0.5, 0.125, 0.5, 0.125, 0.685, 0.1053, 0.685, 0.125, 0.685, 0.125, 0.5, 0.09375, 0.5, 0.09375, 0.685, 0.09375, 0.685, 0.09375, 0.5, 0.0625, 0.5, 0.0625, 0.685, 0.0625, 0.685, 0.0625, 0.5, 0.03125, 0.5, 0.03125, 0.685, 0.03125, 0.685, 0.03125, 0.5, 0.0, 0.5, 0.0, 0.685, 0.9854, 0.2032, 0.99, 0.25, 0.9854, 0.2968, 0.9717, 0.3418, 0.9496, 0.3833, 0.9197, 0.4197, 0.8833, 0.4496, 0.8418, 0.4717, 0.7968, 0.4854, 0.75, 0.49, 0.7032, 0.4854, 0.7015, 0.3672, 0.7253, 0.3744, 0.75, 0.3769, 0.7747, 0.3744, 0.7985, 0.3672, 0.8205, 0.3555, 0.8397, 0.3397, 0.8555, 0.3205, 0.8672, 0.2985, 0.8744, 0.2747, 0.8769, 0.25, 0.8744, 0.2253, 0.8672, 0.2015, 0.8555, 0.1795, 0.8397, 0.1603, 0.8205, 0.1445, 0.7985, 0.1328, 0.7968, 0.01461, 0.8418, 0.02827, 0.8833, 0.05045, 0.9197, 0.08029, 0.9496, 0.1167, 0.9717, 0.1582, 0.5146, 0.2968, 0.51, 0.25, 0.5146, 0.2032, 0.5283, 0.1582, 0.5504, 0.1167, 0.5803, 0.08029, 0.6167, 0.05045, 0.6582, 0.02827, 0.7032, 0.01461, 0.75, 0.01, 0.7968, 0.01461, 0.7985, 0.1328, 0.7747, 0.1256, 0.75, 0.1231, 0.7253, 0.1256, 0.7015, 0.1328, 0.6795, 0.1445, 0.6603, 0.1603, 0.6445, 0.1795, 0.6328, 0.2015, 0.6256, 0.2253, 0.6231, 0.25, 0.6256, 0.2747, 0.6328, 0.2985, 0.6445, 0.3205, 0.6603, 0.3397, 0.6795, 0.3555, 0.7015, 0.3672, 0.7032, 0.4854, 0.6582, 0.4717, 0.6167, 0.4496, 0.5803, 0.4197, 0.5504, 0.3833, 0.5283, 0.3418, 1.0, 0.685, 1.0, 0.5, 0.9688, 0.5, 0.9688, 0.685, 0.9688, 0.685, 0.9688, 0.5, 0.9375, 0.5, 0.9375, 0.685, 0.9375, 0.685, 0.9375, 0.5, 0.9062, 0.5, 0.9062, 0.685, 0.9062, 0.685, 0.9062, 0.5, 0.875, 0.5, 0.875, 0.685, 0.875, 0.685, 0.875, 0.5, 0.8438, 0.5, 0.8438, 0.685, 0.8438, 0.685, 0.8438, 0.5, 0.8125, 0.5, 0.8125, 0.685, 0.8125, 0.685, 0.8125, 0.5, 0.7812, 0.5, 0.7812, 0.685, 0.7812, 0.5, 0.75, 0.5, 0.75, 0.685, 0.7812, 0.685, 0.75, 0.5, 0.7188, 0.5, 0.7188, 0.685, 0.75, 0.685, 0.7188, 0.5, 0.6875, 0.5, 0.6875, 0.685, 0.7188, 0.685, 0.6875, 0.5, 0.6562, 0.5, 0.6562, 0.685, 0.6875, 0.685, 0.6562, 0.5, 0.625, 0.5, 0.625, 0.685, 0.6562, 0.685, 0.625, 0.5, 0.5938, 0.5, 0.5938, 0.685, 0.625, 0.685, 0.5938, 0.5, 0.5625, 0.5, 0.5625, 0.685, 0.5938, 0.685, 0.5625, 0.5, 0.5312, 0.5, 0.5312, 0.685, 0.5625, 0.685, 0.5312, 0.5, 0.5, 0.5, 0.5, 0.685, 0.5312, 0.685, 0.5, 0.5, 0.4688, 0.5, 0.4688, 0.685, 0.5, 0.685, 0.4688, 0.685, 0.4688, 0.5, 0.4375, 0.5, 0.4375, 0.685, 0.4375, 0.5, 0.4062, 0.5, 0.4062, 0.685, 0.4375, 0.685, 0.4062, 0.5, 0.375, 0.5, 0.375, 0.685, 0.4062, 0.685, 0.375, 0.5, 0.3438, 0.5, 0.3438, 0.685, 0.375, 0.685, 0.3438, 0.5, 0.3125, 0.5, 0.3125, 0.685, 0.3438, 0.685, 0.3125, 0.5, 0.2812, 0.5, 0.2812, 0.685, 0.3125, 0.685, 0.2812, 0.685, 0.2812, 0.5, 0.25, 0.5, 0.25, 0.685, 0.25, 0.685, 0.25, 0.5, 0.2188, 0.5, 0.2188, 0.685, 0.2188, 0.685, 0.2188, 0.5, 0.1875, 0.5, 0.1875, 0.685, 0.1875, 0.685, 0.1875, 0.5, 0.1562, 0.5, 0.1562, 0.685, 0.1562, 0.685, 0.1562, 0.5, 0.125, 0.5, 0.125, 0.685, 0.1247, 0.685, 0.125, 0.685, 0.125, 0.5, 0.09375, 0.5, 0.09375, 0.685, 0.09375, 0.685, 0.09375, 0.5, 0.0625, 0.5, 0.0625, 0.685, 0.0625, 0.685, 0.0625, 0.5, 0.03125, 0.5, 0.03125, 0.685, 0.03125, 0.685, 0.03125, 0.5, 0.0, 0.5, 0.0, 0.685, 0.7985, 0.1328, 0.7968, 0.01461, 0.8418, 0.02827, 0.8833, 0.05045, 0.9197, 0.08029, 0.9496, 0.1167, 0.9717, 0.1582, 0.9854, 0.2032, 0.99, 0.25, 0.9854, 0.2968, 0.9717, 0.3418, 0.9496, 0.3833, 0.9197, 0.4197, 0.8833, 0.4496, 0.8418, 0.4717, 0.7968, 0.4854, 0.75, 0.49, 0.7032, 0.4854, 0.7015, 0.3672, 0.7253, 0.3744, 0.75, 0.3769, 0.7747, 0.3744, 0.7985, 0.3672, 0.8205, 0.3555, 0.8397, 0.3397, 0.8555, 0.3205, 0.8672, 0.2985, 0.8744, 0.2747, 0.8769, 0.25, 0.8744, 0.2253, 0.8672, 0.2015, 0.8555, 0.1795, 0.8397, 0.1603, 0.8205, 0.1445, 0.7015, 0.3672, 0.7032, 0.4854, 0.6582, 0.4717, 0.6167, 0.4496, 0.5803, 0.4197, 0.5504, 0.3833, 0.5283, 0.3418, 0.5146, 0.2968, 0.51, 0.25, 0.5146, 0.2032, 0.5283, 0.1582, 0.5504, 0.1167, 0.5803, 0.08029, 0.6167, 0.05045, 0.6582, 0.02827, 0.7032, 0.01461, 0.75, 0.01, 0.7968, 0.01461, 0.7985, 0.1328, 0.7747, 0.1256, 0.75, 0.1231, 0.7253, 0.1256, 0.7015, 0.1328, 0.6795, 0.1445, 0.6603, 0.1603, 0.6445, 0.1795, 0.6328, 0.2015, 0.6256, 0.2253, 0.6231, 0.25, 0.6256, 0.2747, 0.6328, 0.2985, 0.6445, 0.3205, 0.6603, 0.3397, 0.6795, 0.3555, 1.0, 0.685, 1.0, 0.5, 0.9688, 0.5, 0.9688, 0.685, 0.9688, 0.685, 0.9688, 0.5, 0.9375, 0.5, 0.9375, 0.685, 0.9375, 0.685, 0.9375, 0.5, 0.9062, 0.5, 0.9062, 0.685, 0.9062, 0.685, 0.9062, 0.5, 0.875, 0.5, 0.875, 0.685, 0.875, 0.685, 0.875, 0.5, 0.8438, 0.5, 0.8438, 0.685, 0.8438, 0.685, 0.8438, 0.5, 0.8125, 0.5, 0.8125, 0.685, 0.8125, 0.685, 0.8125, 0.5, 0.7812, 0.5, 0.7812, 0.685, 0.7812, 0.5, 0.75, 0.5, 0.75, 0.685, 0.7812, 0.685, 0.75, 0.5, 0.7188, 0.5, 0.7188, 0.685, 0.75, 0.685, 0.7188, 0.5, 0.6875, 0.5, 0.6875, 0.685, 0.7188, 0.685, 0.6875, 0.5, 0.6562, 0.5, 0.6562, 0.685, 0.6875, 0.685, 0.6562, 0.5, 0.625, 0.5, 0.625, 0.685, 0.6562, 0.685, 0.625, 0.685, 0.625, 0.5, 0.5938, 0.5, 0.5938, 0.685, 0.5938, 0.685, 0.5938, 0.5, 0.5625, 0.5, 0.5625, 0.685, 0.5625, 0.5, 0.5312, 0.5, 0.5312, 0.685, 0.5625, 0.685, 0.5312, 0.5, 0.5, 0.5, 0.5, 0.685, 0.5312, 0.685, 0.5, 0.5, 0.4688, 0.5, 0.4688, 0.685, 0.5, 0.685, 0.4688, 0.5, 0.4375, 0.5, 0.4375, 0.685, 0.4688, 0.685, 0.4375, 0.5, 0.4062, 0.5, 0.4062, 0.685, 0.4375, 0.685, 0.4062, 0.685, 0.4062, 0.5, 0.375, 0.5, 0.375, 0.685, 0.3753, 0.685, 0.375, 0.685, 0.375, 0.5, 0.3438, 0.5, 0.3438, 0.685, 0.3438, 0.5, 0.3125, 0.5, 0.3125, 0.685, 0.3438, 0.685, 0.3125, 0.5, 0.2812, 0.5, 0.2812, 0.685, 0.3125, 0.685, 0.2812, 0.685, 0.2812, 0.5, 0.25, 0.5, 0.25, 0.685, 0.25, 0.685, 0.25, 0.5, 0.2188, 0.5, 0.2188, 0.685, 0.2188, 0.685, 0.2188, 0.5, 0.1875, 0.5, 0.1875, 0.685, 0.1875, 0.685, 0.1875, 0.5, 0.1562, 0.5, 0.1562, 0.685, 0.1562, 0.685, 0.1562, 0.5, 0.125, 0.5, 0.125, 0.685, 0.125, 0.685, 0.125, 0.5, 0.09375, 0.5, 0.09375, 0.685, 0.09375, 0.685, 0.09375, 0.5, 0.0625, 0.5, 0.0625, 0.685, 0.0625, 0.685, 0.0625, 0.5, 0.03125, 0.5, 0.03125, 0.685, 0.05248, 0.685, 0.03125, 0.685, 0.03125, 0.5, 0.0, 0.5, 0.0, 0.685, 0.9854, 0.2968, 0.9717, 0.3418, 0.9496, 0.3833, 0.9197, 0.4197, 0.8833, 0.4496, 0.8418, 0.4717, 0.7968, 0.4854, 0.75, 0.49, 0.7032, 0.4854, 0.7015, 0.3672, 0.7153, 0.3714, 0.7253, 0.3744, 0.7397, 0.3758, 0.75, 0.3769, 0.7644, 0.3754, 0.7747, 0.3744, 0.7886, 0.3702, 0.7985, 0.3672, 0.8113, 0.3604, 0.8205, 0.3555, 0.8326, 0.3455, 0.8397, 0.3397, 0.8489, 0.3285, 0.8555, 0.3205, 0.8623, 0.3077, 0.8672, 0.2985, 0.8714, 0.2847, 0.8744, 0.2747, 0.8758, 0.2603, 0.8769, 0.25, 0.8754, 0.2356, 0.8744, 0.2253, 0.8702, 0.2114, 0.8672, 0.2015, 0.8604, 0.1887, 0.8555, 0.1795, 0.8463, 0.1683, 0.8397, 0.1603, 0.8285, 0.1511, 0.8205, 0.1445, 0.8077, 0.1377, 0.7985, 0.1328, 0.7968, 0.01461, 0.8418, 0.02827, 0.8833, 0.05045, 0.9197, 0.08029, 0.9496, 0.1167, 0.9717, 0.1582, 0.9854, 0.2032, 0.99, 0.25, 0.5146, 0.2032, 0.5283, 0.1582, 0.5504, 0.1167, 0.5803, 0.08029, 0.6167, 0.05045, 0.6582, 0.02827, 0.7032, 0.01461, 0.75, 0.01, 0.7968, 0.01461, 0.7985, 0.1328, 0.7847, 0.1286, 0.7747, 0.1256, 0.7603, 0.1242, 0.75, 0.1231, 0.7356, 0.1246, 0.7253, 0.1256, 0.7114, 0.1298, 0.7015, 0.1328, 0.6887, 0.1396, 0.6795, 0.1445, 0.6683, 0.1537, 0.6603, 0.1603, 0.6511, 0.1715, 0.6445, 0.1795, 0.6377, 0.1923, 0.6328, 0.2015, 0.6286, 0.2153, 0.6256, 0.2253, 0.6242, 0.2397, 0.6231, 0.25, 0.6246, 0.2644, 0.6256, 0.2747, 0.6298, 0.2886, 0.6328, 0.2985, 0.6396, 0.3113, 0.6445, 0.3205, 0.6537, 0.3317, 0.6603, 0.3397, 0.6724, 0.3496, 0.6795, 0.3555, 0.6923, 0.3623, 0.7015, 0.3672, 0.7032, 0.4854, 0.6582, 0.4717, 0.6167, 0.4496, 0.5803, 0.4197, 0.5504, 0.3833, 0.5283, 0.3418, 0.5146, 0.2968, 0.51, 0.25])
me_cube.materials.append(mat_material)
me_cube.use_mirror_vertex_groups = False
me_cube.update()

# ---- objects
ob_cube = bpy.data.objects.new('Cube', me_cube)

# ---- transforms, parenting, visibility, modifiers, constraints
ob_cube.location = (0.0, 0.0, 0.0)
ob_cube.scale = (7.9, 45.0, 3.175)
ob_cube.lock_rotations_4d = False
ob_cube.empty_display_type = 'ARROWS'
ob_cube.lineart.crease_threshold = 0.0

# ---- collection membership
col_collection.objects.link(ob_cube)

# ---- scene / render settings (as saved in the file)
scene.frame_start = 1; scene.frame_end = 250; scene.frame_set(1)
scene.render.engine = 'BLENDER_EEVEE_NEXT'
scene.cycles.sampling_pattern = 'TABULATED_SOBOL'
scene.unit_settings.scale_length = 0.001
bpy.context.view_layer.update()

# ---- added for rendering (the .blend has no active camera and no usable light): camera, sun
cam_auto = bpy.data.cameras.new('AutoCamera')
cam_auto.lens = 50.0
cam_auto.sensor_width = 36.0
cam_auto.clip_end = 1487.31
ob_auto_camera = bpy.data.objects.new('AutoCamera', cam_auto)
scene.collection.objects.link(ob_auto_camera)
ob_auto_camera.location = (84.7476, -101.697, 67.798)
ob_auto_camera.rotation_euler = (1.09748, -7.21219e-08, 0.694738)
scene.camera = ob_auto_camera
light_auto_sun = bpy.data.lights.new('AutoSun', 'SUN')
light_auto_sun.energy = 3.0
light_auto_sun.angle = 0.0523599
ob_auto_sun = bpy.data.objects.new('AutoSun', light_auto_sun)
scene.collection.objects.link(ob_auto_sun)
ob_auto_sun.rotation_euler = (0.872665, 0.174533, 0.523599)
bpy.context.view_layer.update()

